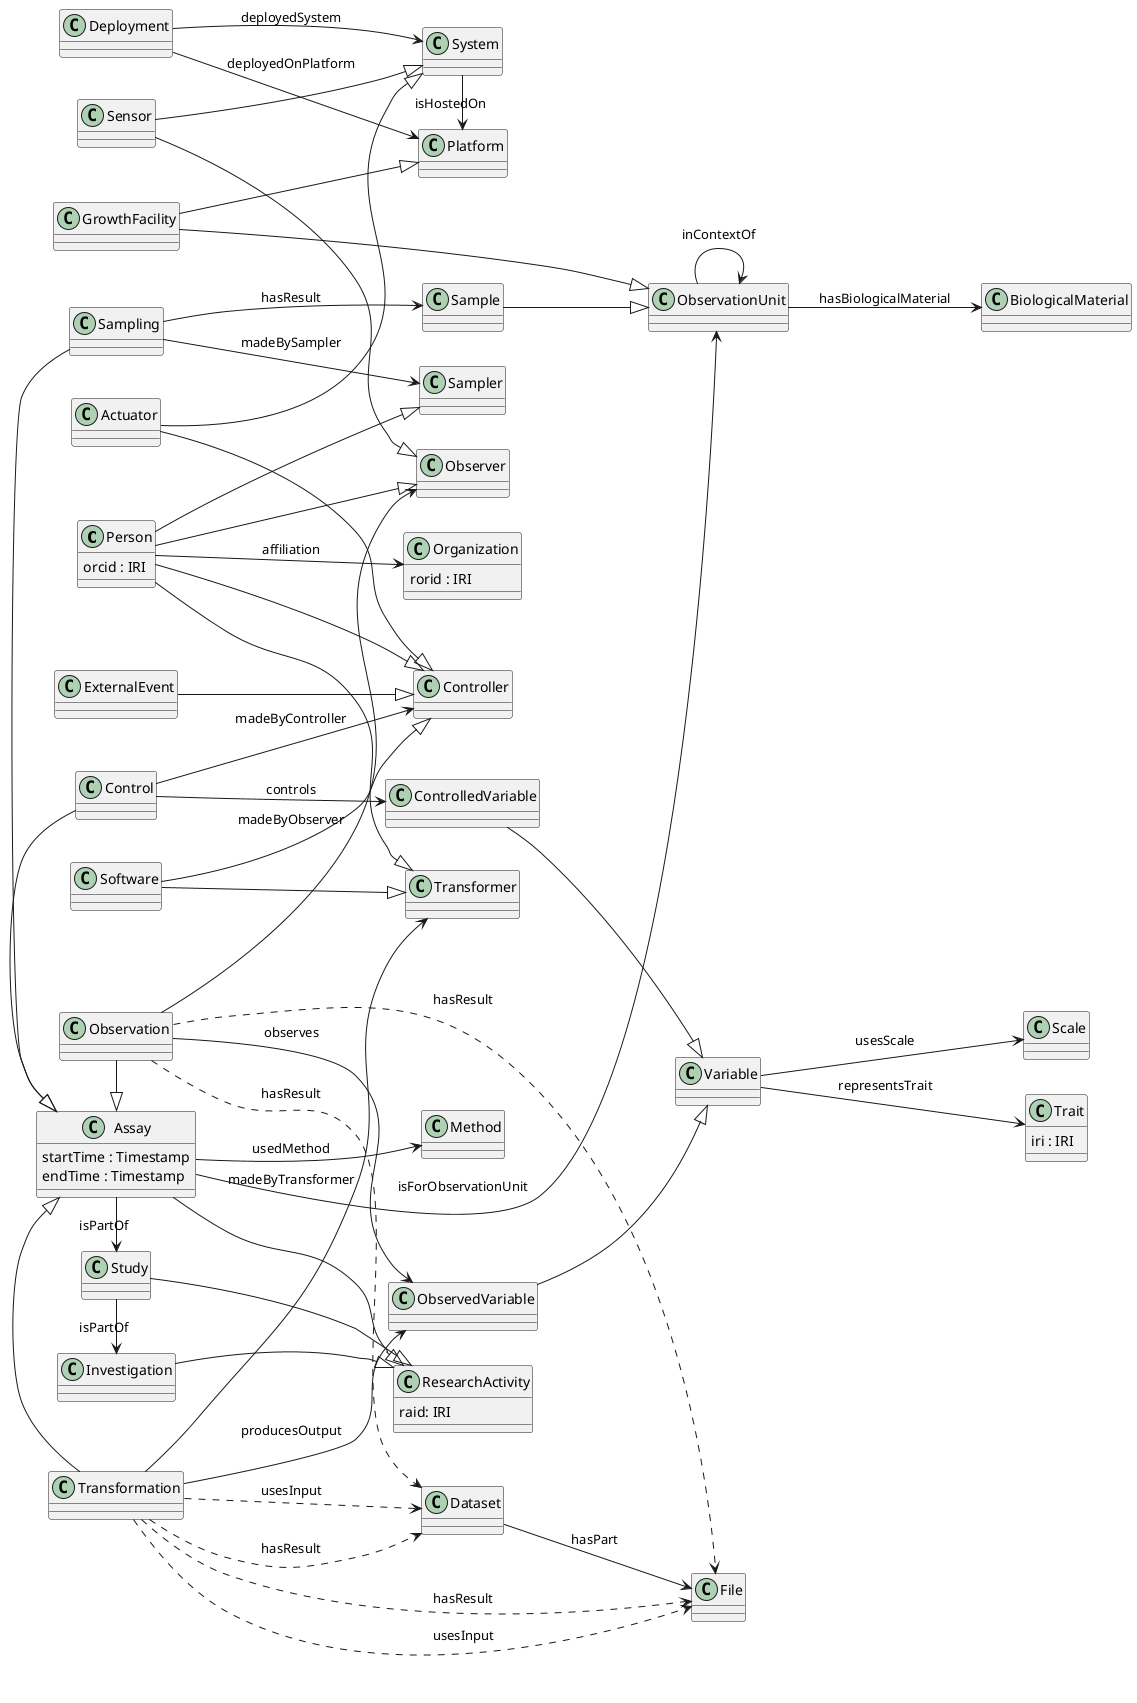

The diagram above was rendered by PlantUML. Its source (embedded in the PNG):
@startuml

left to right direction

!include appn_properties.txt

!include appn_inheritance.txt

!include appn_relationships.txt

@enduml